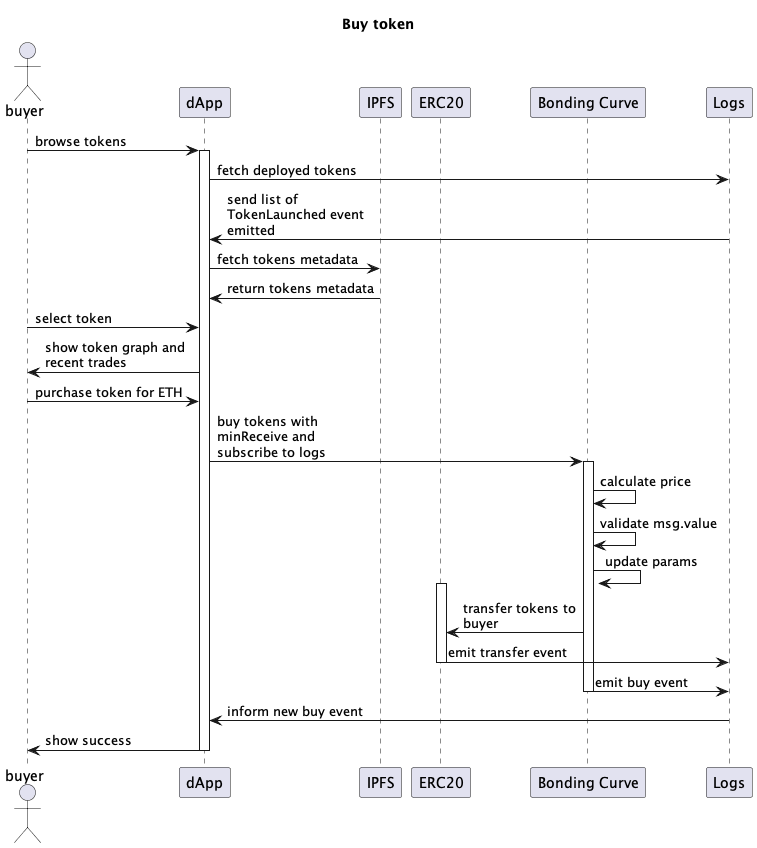

The diagram above was rendered by PlantUML. Its source (embedded in the PNG):
@startuml
title Buy token
skinparam maxMessageSize 150
actor "buyer" as buyer
participant "dApp" as dapp
participant "IPFS" as ipfs
participant "ERC20" as token
participant "Bonding Curve" as curve
participant "Logs" as logs

buyer -> dapp : browse tokens
activate dapp
dapp -> logs : fetch deployed tokens
logs -> dapp : send list of TokenLaunched event emitted
dapp -> ipfs : fetch tokens metadata
ipfs -> dapp : return tokens metadata
buyer -> dapp : select token
dapp -> buyer : show token graph and recent trades
buyer -> dapp :  purchase token for ETH
dapp -> curve : buy tokens with minReceive and subscribe to logs
activate curve
curve -> curve : calculate price
curve -> curve : validate msg.value
curve -> curve : update params
activate token
curve -> token : transfer tokens to buyer
token -> logs : emit transfer event
deactivate token
curve -> logs : emit buy event
deactivate curve
logs -> dapp : inform new buy event
dapp -> buyer : show success
deactivate dapp

@enduml